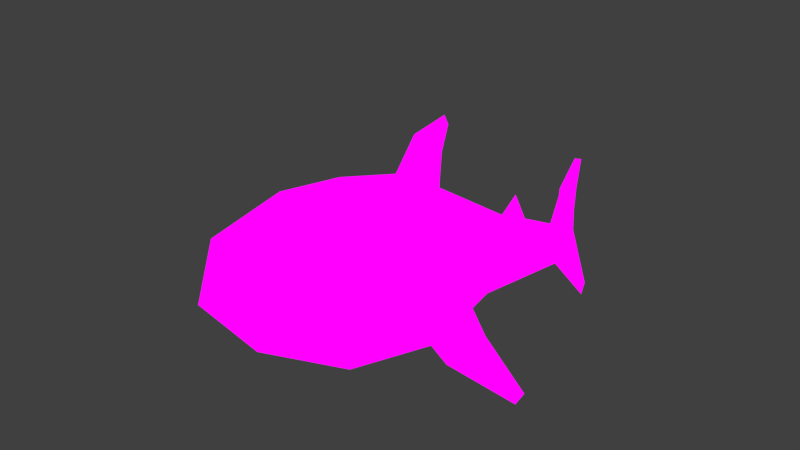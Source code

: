 # Source: PSXBlahaj.blend  (saved by Blender 3.5.10; exported with 4.5.12 LTS)
import bpy
from mathutils import Matrix  # noqa: F401  (used for matrix-valued properties, if any)

bpy.ops.wm.read_factory_settings(use_empty=True)
scene = bpy.context.scene
scene.name = 'Scene'

# ---- collections
col_collection_1 = bpy.data.collections.new('Collection 1'); scene.collection.children.link(col_collection_1)
col_collection_2 = bpy.data.collections.new('Collection 2'); scene.collection.children.link(col_collection_2)
col_collection_3 = bpy.data.collections.new('Collection 3'); scene.collection.children.link(col_collection_3)
col_collection_4 = bpy.data.collections.new('Collection 4'); scene.collection.children.link(col_collection_4)

# ---- images (referenced by path relative to the original .blend; pixels are not part of the script)
import os
ASSET_DIR = os.environ.get("B2B_ASSET_DIR", "")  # directory of the original .blend (textures are referenced by path, not embedded)
HERE = os.path.dirname(os.path.abspath(__file__))  # packed textures are extracted next to this script under _unpacked/

def load_image(name, relpath, width, height, colorspace="sRGB"):
    """Load a texture the original file referenced (path relative to the .blend, or extracted next to this script)."""
    p = next((c for c in (os.path.join(HERE, relpath), os.path.join(ASSET_DIR, relpath)) if relpath and os.path.exists(c)), "")
    if p:
        img = bpy.data.images.load(p, check_existing=True)
        img.name = name
    else:  # same state as the original file: an image datablock whose file is absent (Cycles renders it pink)
        img = bpy.data.images.new(name, width, height)
        img.source = "FILE"
        img.filepath = "//" + (relpath or name)
    img.colorspace_settings.name = colorspace
    return img
img_t_blahaj_png = load_image('t_blahaj.png', 'tex/t_blahaj.png', 1024, 1024, 'sRGB')

# ---- materials (node trees are filled in below, after node groups)
mat_blahaj = bpy.data.materials.new('blahaj')
mat_blahaj.use_transparent_shadow = False

# ---- material node trees
mat_blahaj.use_nodes = True; mat_blahaj.node_tree.nodes.clear()
_N = mat_blahaj.node_tree.nodes; _L = mat_blahaj.node_tree.links
n0 = _N.new('ShaderNodeBsdfPrincipled'); n0.name = 'Principled BSDF'; n0.location = (10, 300)
n0.distribution = 'GGX'
n0.subsurface_method = 'RANDOM_WALK_SKIN'
n0.inputs[0].default_value = (0.0, 0.0, 0.0, 1.0)
n0.inputs[3].default_value = 1.45
n0.inputs[13].default_value = 0.0
n0.inputs[28].default_value = 1.0
n1 = _N.new('ShaderNodeOutputMaterial'); n1.name = 'Material Output'; n1.location = (300, 300)
n2 = _N.new('ShaderNodeTexImage'); n2.name = 'Image Texture'; n2.location = (-280, -180)
n2.image = img_t_blahaj_png
n2.interpolation = 'Closest'
_L.new(n0.outputs[0], n1.inputs[0])
_L.new(n2.outputs[0], n0.inputs[27])
n1.is_active_output = True

# ---- world
world_world = bpy.data.worlds.new('World'); scene.world = world_world
world_world.color = (0.051, 0.051, 0.051)
world_world.use_sun_shadow = False
world_world.sun_shadow_jitter_overblur = 0.0
world_world.cycles.sampling_method = 'MANUAL'
world_world.cycles.sample_map_resolution = 256

# ---- cameras
cam_camera_002 = bpy.data.cameras.new('Camera.002')
cam_camera_002.passepartout_alpha = 1.0
cam_camera_002.clip_end = 3000.0
cam_camera_002.lens = 37.57
cam_camera_002.display_size = 100.0
cam_camera_002.lens_unit = 'FOV'

# ---- meshes
me_obj_blahaj = bpy.data.meshes.new('OBJ_Blahaj')
me_obj_blahaj.from_pydata([(0.0, -15.15, 16.36), (0.0, -29.05, 13.42), (0.0, -43.15, 5.218), (0.0, -45.66, -5.937), (0.0, -33.97, -15.34), (0.0, -12.68, -21.38), (0.0, 11.57, -19.05), (0.0, 23.99, -10.16), (0.0, -0.5277, 17.36), (0.0, 4.683, 25.71), (0.001727, 13.68, 30.43), (0.0, 14.86, 28.48), (0.0, 12.9, 22.42), (0.0, 12.12, 14.7), (0.0, 32.75, 8.642), (0.0, 37.65, 13.39), (1.258, 39.58, 7.727), (0.0, 50.97, 6.329), (0.0, 55.39, 15.23), (0.0, 60.94, 22.75), (0.0, 63.75, 22.69), (0.0, 60.9, 12.82), (0.0, 60.44, 4.657), (0.0, 64.06, -12.12), (0.0, 65.59, -9.227), (0.0, 52.94, -3.63), (0.0, 39.46, -6.676), (8.173, 20.35, 5.579), (16.18, -4.176, -3.89), (14.35, -13.96, -6.246), (12.71, 7.017, -6.85), (11.17, -2.498, -14.99), (22.09, -2.214, -13.67), (21.81, -7.877, -17.9), (19.87, 4.817, -14.25), (19.15, -0.3093, -19.26), (26.47, 8.55, -24.93), (27.13, 5.078, -26.3), (10.68, -33.49, 3.17), (9.933, -34.54, -8.135), (15.19, -11.64, 7.298), (5.408, 6.689, 13.35), (3.3, 9.48, 23.99), (11.53, 5.197, 5.735), (9.417, 22.33, -4.648), (6.281, 35.44, 0.238), (2.939, 51.87, 1.613), (2.627, 56.31, 5.349), (2.549, 58.16, 15.13), (2.254, 57.92, -0.7978), (0.0, 39.58, 7.727)], [], [(4, 39, 3), (39, 29, 38), (4, 5, 39), (29, 5, 31), (5, 6, 31), (31, 6, 30), (28, 32, 34), (31, 35, 33), (29, 33, 32), (31, 30, 34), (33, 37, 32), (34, 36, 35), (32, 36, 34), (35, 37, 33), (36, 32, 37), (36, 37, 35), (3, 39, 38), (2, 38, 1), (27, 41, 43), (40, 0, 1), (29, 40, 38), (28, 40, 29), (42, 8, 41), (42, 13, 12), (11, 42, 12), (9, 42, 10), (10, 42, 11), (41, 40, 43), (0, 40, 8), (8, 40, 41), (28, 30, 43), (13, 27, 14), (30, 44, 27), (6, 44, 30), (44, 45, 27), (19, 48, 20), (20, 48, 21), (18, 48, 19), (18, 47, 48), (21, 47, 22), (47, 46, 49), (23, 24, 49), (23, 49, 25), (24, 22, 49), (47, 49, 22), (47, 17, 46), (49, 46, 25), (7, 26, 45), (27, 45, 14), (15, 16, 50), (16, 17, 50), (15, 14, 16), (45, 16, 14), (16, 46, 17), (26, 25, 46), (7, 44, 6), (28, 34, 30), (31, 33, 29), (29, 32, 28), (31, 34, 35), (3, 38, 2), (27, 13, 41), (40, 1, 38), (42, 9, 8), (42, 41, 13), (28, 43, 40), (30, 27, 43), (18, 17, 47), (21, 48, 47), (7, 45, 44), (16, 45, 46), (26, 46, 45), (39, 5, 29)])
me_obj_blahaj.polygons.foreach_set('use_smooth', [True] * 73)
_uv = me_obj_blahaj.uv_layers.new(name='UVMap')
_uv.uv.foreach_set('vector', [0.08532, 0.172, 0.1189, 0.3374, 0.007263, 0.3999, 0.1189, 0.3374, 0.2685, 0.3529, 0.1376, 0.5117, 0.08532, 0.172, 0.2557, 0.02844, 0.1189, 0.3374, 0.2685, 0.3529, 0.2557, 0.02844, 0.3457, 0.219, 0.2557, 0.02844, 0.4585, 0.03703, 0.3457, 0.219, 0.3457, 0.219, 0.4585, 0.03703, 0.4206, 0.3215, 0.6705, 0.8391, 0.7402, 0.7345, 0.7152, 0.6325, 0.8419, 0.9312, 0.8354, 0.7641, 0.7806, 0.79, 0.72, 0.9735, 0.7806, 0.79, 0.7402, 0.7345, 0.8419, 0.9312, 0.9443, 0.9138, 0.8954, 0.7648, 0.7806, 0.79, 0.8279, 0.5663, 0.7402, 0.7345, 0.8954, 0.7648, 0.8585, 0.5561, 0.8354, 0.7641, 0.7402, 0.7345, 0.808, 0.5184, 0.7152, 0.6325, 0.8354, 0.7641, 0.8279, 0.5663, 0.7806, 0.79, 0.808, 0.5184, 0.7402, 0.7345, 0.8279, 0.5663, 0.8585, 0.5561, 0.8279, 0.5663, 0.8354, 0.7641, 0.007263, 0.3999, 0.1189, 0.3374, 0.1376, 0.5117, 0.03269, 0.592, 0.1376, 0.5117, 0.1462, 0.7509, 0.5414, 0.4997, 0.4403, 0.6753, 0.4165, 0.5202, 0.2917, 0.539, 0.262, 0.7998, 0.1462, 0.7509, 0.2685, 0.3529, 0.2917, 0.539, 0.1376, 0.5117, 0.3387, 0.3823, 0.2917, 0.539, 0.2685, 0.3529, 0.1129, 0.8522, 0.02771, 0.9449, 0.03225, 0.7864, 0.1129, 0.8522, 0.08077, 0.7075, 0.1294, 0.7829, 0.1719, 0.8364, 0.1129, 0.8522, 0.1294, 0.7829, 0.106, 0.9449, 0.1129, 0.8522, 0.1766, 0.8716, 0.1766, 0.8716, 0.1129, 0.8522, 0.1719, 0.8364, 0.4403, 0.6753, 0.2917, 0.539, 0.4165, 0.5202, 0.262, 0.7998, 0.2917, 0.539, 0.3854, 0.8, 0.3854, 0.8, 0.2917, 0.539, 0.4403, 0.6753, 0.3387, 0.3823, 0.4206, 0.3215, 0.4165, 0.5202, 0.4998, 0.7329, 0.5414, 0.4997, 0.6633, 0.5729, 0.4206, 0.3215, 0.5463, 0.3276, 0.5414, 0.4997, 0.4585, 0.03703, 0.5463, 0.3276, 0.4206, 0.3215, 0.5463, 0.3276, 0.6697, 0.3804, 0.5414, 0.4997, 0.9563, 0.6597, 0.9196, 0.5425, 0.9798, 0.6471, 0.9798, 0.6471, 0.9196, 0.5425, 0.9441, 0.4895, 0.8919, 0.5711, 0.9196, 0.5425, 0.9563, 0.6597, 0.8919, 0.5711, 0.8788, 0.393, 0.9196, 0.5425, 0.9441, 0.4895, 0.8788, 0.393, 0.919, 0.3575, 0.8788, 0.393, 0.8293, 0.348, 0.8792, 0.2773, 0.9113, 0.05507, 0.93, 0.09835, 0.8792, 0.2773, 0.9113, 0.05507, 0.8792, 0.2773, 0.829, 0.2354, 0.93, 0.09835, 0.919, 0.3575, 0.8792, 0.2773, 0.8788, 0.393, 0.8792, 0.2773, 0.919, 0.3575, 0.8788, 0.393, 0.8334, 0.4483, 0.8293, 0.348, 0.8792, 0.2773, 0.8293, 0.348, 0.829, 0.2354, 0.5745, 0.1527, 0.7064, 0.205, 0.6697, 0.3804, 0.5414, 0.4997, 0.6697, 0.3804, 0.6633, 0.5729, 0.4855, 0.9411, 0.5087, 0.8324, 0.5173, 0.8514, 0.7281, 0.5387, 0.8334, 0.4483, 0.7367, 0.5577, 0.4855, 0.9411, 0.4439, 0.8666, 0.5087, 0.8324, 0.6697, 0.3804, 0.7281, 0.5387, 0.6633, 0.5729, 0.7281, 0.5387, 0.8293, 0.348, 0.8334, 0.4483, 0.7064, 0.205, 0.829, 0.2354, 0.8293, 0.348, 0.5745, 0.1527, 0.5463, 0.3276, 0.4585, 0.03703, 0.6705, 0.8391, 0.7152, 0.6325, 0.6332, 0.6627, 0.8419, 0.9312, 0.7806, 0.79, 0.72, 0.9735, 0.72, 0.9735, 0.7402, 0.7345, 0.6705, 0.8391, 0.8419, 0.9312, 0.8954, 0.7648, 0.8354, 0.7641, 0.007263, 0.3999, 0.1376, 0.5117, 0.03269, 0.592, 0.5414, 0.4997, 0.4998, 0.7329, 0.4403, 0.6753, 0.2917, 0.539, 0.1462, 0.7509, 0.1376, 0.5117, 0.1129, 0.8522, 0.106, 0.9449, 0.02771, 0.9449, 0.1129, 0.8522, 0.03225, 0.7864, 0.08077, 0.7075, 0.3387, 0.3823, 0.4165, 0.5202, 0.2917, 0.539, 0.4206, 0.3215, 0.5414, 0.4997, 0.4165, 0.5202, 0.8919, 0.5711, 0.8334, 0.4483, 0.8788, 0.393, 0.9441, 0.4895, 0.9196, 0.5425, 0.8788, 0.393, 0.5745, 0.1527, 0.6697, 0.3804, 0.5463, 0.3276, 0.7281, 0.5387, 0.6697, 0.3804, 0.8293, 0.348, 0.7064, 0.205, 0.8293, 0.348, 0.6697, 0.3804, 0.1189, 0.3374, 0.2557, 0.02844, 0.2685, 0.3529])
me_obj_blahaj.materials.append(mat_blahaj)
me_obj_blahaj.update()
arm_arm_blahaj = bpy.data.armatures.new('ARM_Blahaj')  # bones are not reproduced

# ---- objects
ob_obj_blahaj = bpy.data.objects.new('OBJ_Blahaj', me_obj_blahaj)
ob_arm_blahaj = bpy.data.objects.new('ARM_Blahaj', arm_arm_blahaj)
ob_camera_001 = bpy.data.objects.new('Camera.001', cam_camera_002)

# ---- transforms, parenting, visibility, modifiers, constraints
ob_obj_blahaj.parent = ob_arm_blahaj
ob_obj_blahaj.location = (0.0, 0.0, 0.0)
ob_obj_blahaj.show_all_edges = True
_vg = ob_obj_blahaj.vertex_groups.new(name='Root@@@')
for _i, _w in zip([0, 5, 6, 8, 13, 28, 29, 30, 40, 41, 43], [0.2, 0.2, 0.9457, 1.0, 0.9457, 1.0, 0.8, 1.0, 0.2, 0.9457, 0.9457]): _vg.add([_i], _w, 'REPLACE')
_vg = ob_obj_blahaj.vertex_groups.new(name='head')
for _i, _w in zip([0, 1, 2, 3, 4, 5, 6, 8, 13, 29, 31, 38, 39, 40, 41, 43], [0.8, 1.0, 1.0, 1.0, 1.0, 0.8, 0.002954, 0.0, 0.05435, 0.2, 0.75, 1.0, 1.0, 0.8, 0.05435, 0.05435]): _vg.add([_i], _w, 'REPLACE')
_vg = ob_obj_blahaj.vertex_groups.new(name='tail.1')
for _i, _w in zip([6, 7, 27, 44], [0.05139, 1.0, 1.0, 1.0]): _vg.add([_i], _w, 'REPLACE')
_vg = ob_obj_blahaj.vertex_groups.new(name='tail.2')
for _i, _w in zip([14, 15, 16, 17, 22, 25, 26, 45, 46, 47, 49, 50], [1.0, 1.0, 1.0, 1.0, 0.8, 0.8, 1.0, 1.0, 1.0, 1.0, 0.5, 1.0]): _vg.add([_i], _w, 'REPLACE')
_vg = ob_obj_blahaj.vertex_groups.new(name='tailfin.t')
_vg.add([18, 19, 20, 21, 48], 1.0, 'REPLACE')
_vg = ob_obj_blahaj.vertex_groups.new(name='tailfin.b')
for _i, _w in zip([22, 23, 24, 25, 49], [0.2, 1.0, 1.0, 0.2, 0.5]): _vg.add([_i], _w, 'REPLACE')
_vg = ob_obj_blahaj.vertex_groups.new(name='Bone.006')
_vg.add([9, 10, 11, 12, 42], 1.0, 'REPLACE')
_vg = ob_obj_blahaj.vertex_groups.new(name='fin.l')
for _i, _w in zip([31, 32, 33, 34, 35, 36, 37], [0.25, 1.0, 1.0, 1.0, 1.0, 1.0, 1.0]): _vg.add([_i], _w, 'REPLACE')
_vg = ob_obj_blahaj.vertex_groups.new(name='fin.r')
_m = ob_obj_blahaj.modifiers.new('Mirror', 'MIRROR')
_m.use_clip = True
_m = ob_obj_blahaj.modifiers.new('Armature', 'ARMATURE')
_m.object = ob_arm_blahaj
ob_arm_blahaj.location = (0.0, 0.0, 0.0)
ob_arm_blahaj.show_in_front = True
ob_camera_001.location = (127.1, -115.6, 11.26)
ob_camera_001.rotation_euler = (1.545, -0.0005262, 0.8299)
ob_camera_001.scale = (1.0, 1.0, 1.0)

# ---- collection membership
col_collection_1.objects.link(ob_obj_blahaj)
col_collection_2.objects.link(ob_arm_blahaj)
col_collection_4.objects.link(ob_camera_001)

# ---- scene / render settings (as saved in the file)
scene.camera = ob_camera_001
scene.frame_start = 0; scene.frame_end = 29; scene.frame_set(16)
scene.render.engine = 'BLENDER_EEVEE_NEXT'
scene.render.resolution_x = 1280
scene.render.resolution_y = 720
scene.render.fps = 3
scene.render.fps_base = 0.1
scene.render.dither_intensity = 0.0
scene.cycles.use_denoising = False
scene.cycles.samples = 10
scene.cycles.sampling_pattern = 'TABULATED_SOBOL'
scene.cycles.light_sampling_threshold = 0.0
scene.cycles.use_adaptive_sampling = False
scene.cycles.use_light_tree = False
scene.cycles.blur_glossy = 0.0
scene.cycles.pixel_filter_type = 'GAUSSIAN'
scene.cycles.sample_clamp_indirect = 0.0
scene.eevee.use_taa_reprojection = False
scene.view_settings.view_transform = 'Standard'
scene.unit_settings.scale_length = 0.01
bpy.context.view_layer.update()

# ---- added for rendering (the .blend has no usable light): sun
light_auto_sun = bpy.data.lights.new('AutoSun', 'SUN')
light_auto_sun.energy = 3.0
light_auto_sun.angle = 0.0523599
ob_auto_sun = bpy.data.objects.new('AutoSun', light_auto_sun)
scene.collection.objects.link(ob_auto_sun)
ob_auto_sun.rotation_euler = (0.872665, 0.174533, 0.523599)
bpy.context.view_layer.update()

